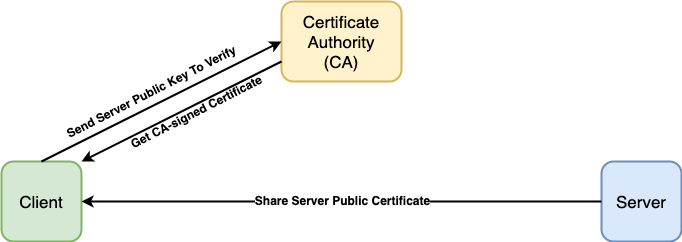

The diagram above was exported from draw.io. Its source (the exported page's mxGraphModel, read from the mxfile embedded in the PNG):
<mxGraphModel dx="1302" dy="701" grid="1" gridSize="10" guides="1" tooltips="1" connect="1" arrows="1" fold="1" page="1" pageScale="1" pageWidth="1920" pageHeight="1200" math="0" shadow="0">
  <root>
    <mxCell id="0" />
    <mxCell id="1" parent="0" />
    <mxCell id="1lzyDVRoiQcnhPwWGRTa-1" value="&lt;font style=&quot;font-size: 17px&quot;&gt;Client&lt;/font&gt;" style="rounded=1;whiteSpace=wrap;html=1;strokeWidth=2;fillColor=#d5e8d4;strokeColor=#82b366;" vertex="1" parent="1">
      <mxGeometry x="160" y="240" width="80" height="80" as="geometry" />
    </mxCell>
    <mxCell id="1lzyDVRoiQcnhPwWGRTa-2" value="&lt;font style=&quot;font-size: 17px&quot;&gt;Server&lt;/font&gt;" style="rounded=1;whiteSpace=wrap;html=1;strokeWidth=2;fillColor=#dae8fc;strokeColor=#6c8ebf;" vertex="1" parent="1">
      <mxGeometry x="760" y="240" width="80" height="80" as="geometry" />
    </mxCell>
    <mxCell id="1lzyDVRoiQcnhPwWGRTa-3" value="&lt;font style=&quot;font-size: 17px&quot;&gt;Certificate Authority&lt;br&gt;(CA)&lt;br&gt;&lt;/font&gt;" style="rounded=1;whiteSpace=wrap;html=1;strokeWidth=2;fillColor=#fff2cc;strokeColor=#d6b656;" vertex="1" parent="1">
      <mxGeometry x="440" y="80" width="120" height="80" as="geometry" />
    </mxCell>
    <mxCell id="1lzyDVRoiQcnhPwWGRTa-4" value="" style="endArrow=classic;html=1;strokeWidth=2;entryX=0;entryY=0.5;entryDx=0;entryDy=0;exitX=0.5;exitY=0;exitDx=0;exitDy=0;" edge="1" parent="1" source="1lzyDVRoiQcnhPwWGRTa-1" target="1lzyDVRoiQcnhPwWGRTa-3">
      <mxGeometry width="50" height="50" relative="1" as="geometry">
        <mxPoint x="610" y="340" as="sourcePoint" />
        <mxPoint x="660" y="290" as="targetPoint" />
      </mxGeometry>
    </mxCell>
    <mxCell id="1lzyDVRoiQcnhPwWGRTa-5" value="" style="endArrow=classic;html=1;strokeWidth=2;entryX=1;entryY=0;entryDx=0;entryDy=0;exitX=0;exitY=0.75;exitDx=0;exitDy=0;" edge="1" parent="1" source="1lzyDVRoiQcnhPwWGRTa-3" target="1lzyDVRoiQcnhPwWGRTa-1">
      <mxGeometry width="50" height="50" relative="1" as="geometry">
        <mxPoint x="500" y="240" as="sourcePoint" />
        <mxPoint x="660" y="160" as="targetPoint" />
      </mxGeometry>
    </mxCell>
    <mxCell id="1lzyDVRoiQcnhPwWGRTa-8" value="" style="endArrow=classic;html=1;strokeWidth=2;entryX=1;entryY=0.5;entryDx=0;entryDy=0;exitX=0;exitY=0.5;exitDx=0;exitDy=0;" edge="1" parent="1" source="1lzyDVRoiQcnhPwWGRTa-2" target="1lzyDVRoiQcnhPwWGRTa-1">
      <mxGeometry width="50" height="50" relative="1" as="geometry">
        <mxPoint x="610" y="340" as="sourcePoint" />
        <mxPoint x="660" y="290" as="targetPoint" />
      </mxGeometry>
    </mxCell>
    <mxCell id="1lzyDVRoiQcnhPwWGRTa-11" value="&lt;b&gt;Share Server Public Certificate&lt;/b&gt;" style="text;html=1;align=center;verticalAlign=middle;resizable=0;points=[];labelBackgroundColor=#ffffff;" vertex="1" connectable="0" parent="1lzyDVRoiQcnhPwWGRTa-8">
      <mxGeometry y="-2" relative="1" as="geometry">
        <mxPoint as="offset" />
      </mxGeometry>
    </mxCell>
    <mxCell id="1lzyDVRoiQcnhPwWGRTa-15" value="&lt;b&gt;Send Server Public Key To Verify&lt;/b&gt;" style="text;html=1;strokeColor=none;fillColor=none;align=center;verticalAlign=middle;whiteSpace=wrap;rounded=0;rotation=333;" vertex="1" parent="1">
      <mxGeometry x="210" y="160" width="200" height="20" as="geometry" />
    </mxCell>
    <mxCell id="1lzyDVRoiQcnhPwWGRTa-18" value="&lt;b&gt;Get CA-signed Certificate&lt;/b&gt;" style="text;html=1;strokeColor=none;fillColor=none;align=center;verticalAlign=middle;whiteSpace=wrap;rounded=0;rotation=333;" vertex="1" parent="1">
      <mxGeometry x="280" y="180" width="150" height="20" as="geometry" />
    </mxCell>
  </root>
</mxGraphModel>